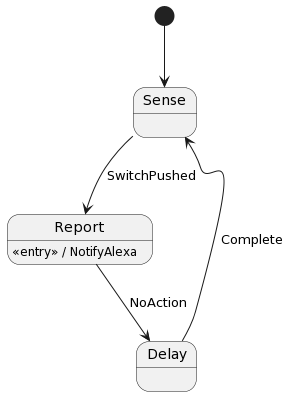

The diagram above was rendered by PlantUML. Its source (embedded in the PNG):
@startuml
[*] --> Sense
Sense --> Report: SwitchPushed
Report : <<entry>> / NotifyAlexa

Report --> Delay : NoAction
Delay --> Sense : Complete
@enduml